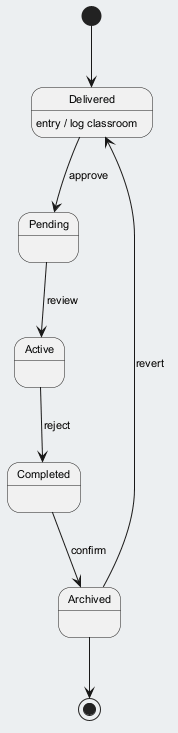

The diagram above was rendered by PlantUML. Its source (embedded in the PNG):
@startuml
skinparam backgroundColor #ECEFF1
skinparam classBackgroundColor #FFFFFF
skinparam classBorderColor #455A64
skinparam defaultFontSize 11
[*] --> Delivered
Delivered --> Pending : approve
Delivered : entry / log classroom
Pending --> Active : review
Active --> Completed : reject
Completed --> Archived : confirm
Archived --> Delivered : revert
Archived --> [*]
@enduml